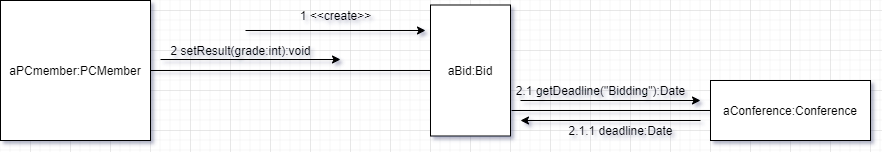

The diagram above was exported from draw.io. Its source (the exported page's mxGraphModel, read from the mxfile embedded in the PNG):
<mxGraphModel dx="1326" dy="816" grid="1" gridSize="10" guides="1" tooltips="1" connect="1" arrows="1" fold="1" page="1" pageScale="1" pageWidth="850" pageHeight="1100" math="0" shadow="0">
  <root>
    <mxCell id="0" />
    <mxCell id="1" parent="0" />
    <mxCell id="Sl2SxVSsSLeVldeP6ihS-1" value="aPCmember:PCMember" style="rounded=0;whiteSpace=wrap;html=1;" parent="1" vertex="1">
      <mxGeometry x="10" y="270" width="150" height="140" as="geometry" />
    </mxCell>
    <mxCell id="Sl2SxVSsSLeVldeP6ihS-4" value="aBid:Bid" style="rounded=0;whiteSpace=wrap;html=1;" parent="1" vertex="1">
      <mxGeometry x="440" y="274.5" width="80" height="131" as="geometry" />
    </mxCell>
    <mxCell id="Sl2SxVSsSLeVldeP6ihS-5" value="aConference:Conference" style="rounded=0;whiteSpace=wrap;html=1;" parent="1" vertex="1">
      <mxGeometry x="720" y="350" width="160" height="60" as="geometry" />
    </mxCell>
    <mxCell id="Sl2SxVSsSLeVldeP6ihS-6" value="" style="endArrow=none;html=1;entryX=0;entryY=0.5;entryDx=0;entryDy=0;" parent="1" target="Sl2SxVSsSLeVldeP6ihS-5" edge="1">
      <mxGeometry width="50" height="50" relative="1" as="geometry">
        <mxPoint x="521" y="380" as="sourcePoint" />
        <mxPoint x="640" y="370" as="targetPoint" />
      </mxGeometry>
    </mxCell>
    <mxCell id="Sl2SxVSsSLeVldeP6ihS-7" value="" style="endArrow=none;html=1;exitX=1;exitY=0.5;exitDx=0;exitDy=0;" parent="1" source="Sl2SxVSsSLeVldeP6ihS-1" edge="1">
      <mxGeometry width="50" height="50" relative="1" as="geometry">
        <mxPoint x="200" y="460" as="sourcePoint" />
        <mxPoint x="440" y="340" as="targetPoint" />
      </mxGeometry>
    </mxCell>
    <mxCell id="Sl2SxVSsSLeVldeP6ihS-8" value="" style="endArrow=classic;html=1;" parent="1" edge="1">
      <mxGeometry width="50" height="50" relative="1" as="geometry">
        <mxPoint x="255" y="300" as="sourcePoint" />
        <mxPoint x="435" y="300" as="targetPoint" />
      </mxGeometry>
    </mxCell>
    <mxCell id="Sl2SxVSsSLeVldeP6ihS-9" value="1 &amp;lt;&amp;lt;create&amp;gt;&amp;gt;" style="text;html=1;align=center;verticalAlign=middle;resizable=0;points=[];autosize=1;" parent="1" vertex="1">
      <mxGeometry x="300" y="274.5" width="90" height="20" as="geometry" />
    </mxCell>
    <mxCell id="Sl2SxVSsSLeVldeP6ihS-11" value="" style="endArrow=classic;html=1;" parent="1" edge="1">
      <mxGeometry width="50" height="50" relative="1" as="geometry">
        <mxPoint x="530" y="370" as="sourcePoint" />
        <mxPoint x="710" y="370" as="targetPoint" />
      </mxGeometry>
    </mxCell>
    <mxCell id="Sl2SxVSsSLeVldeP6ihS-12" value="" style="endArrow=classic;html=1;" parent="1" edge="1">
      <mxGeometry width="50" height="50" relative="1" as="geometry">
        <mxPoint x="170" y="329" as="sourcePoint" />
        <mxPoint x="350" y="329" as="targetPoint" />
      </mxGeometry>
    </mxCell>
    <mxCell id="Sl2SxVSsSLeVldeP6ihS-13" value="2 setResult(grade:int):void" style="text;html=1;align=center;verticalAlign=middle;resizable=0;points=[];autosize=1;" parent="1" vertex="1">
      <mxGeometry x="170" y="310" width="160" height="20" as="geometry" />
    </mxCell>
    <mxCell id="Sl2SxVSsSLeVldeP6ihS-14" value="2.1 getDeadline(&quot;Bidding&quot;):Date" style="text;html=1;align=center;verticalAlign=middle;resizable=0;points=[];autosize=1;" parent="1" vertex="1">
      <mxGeometry x="520" y="350" width="180" height="20" as="geometry" />
    </mxCell>
    <mxCell id="Sl2SxVSsSLeVldeP6ihS-15" value="" style="endArrow=classic;html=1;" parent="1" edge="1">
      <mxGeometry width="50" height="50" relative="1" as="geometry">
        <mxPoint x="710" y="390" as="sourcePoint" />
        <mxPoint x="530" y="390" as="targetPoint" />
      </mxGeometry>
    </mxCell>
    <mxCell id="Sl2SxVSsSLeVldeP6ihS-16" value="2.1.1 deadline:Date" style="text;html=1;align=center;verticalAlign=middle;resizable=0;points=[];autosize=1;" parent="1" vertex="1">
      <mxGeometry x="570" y="390" width="120" height="20" as="geometry" />
    </mxCell>
  </root>
</mxGraphModel>